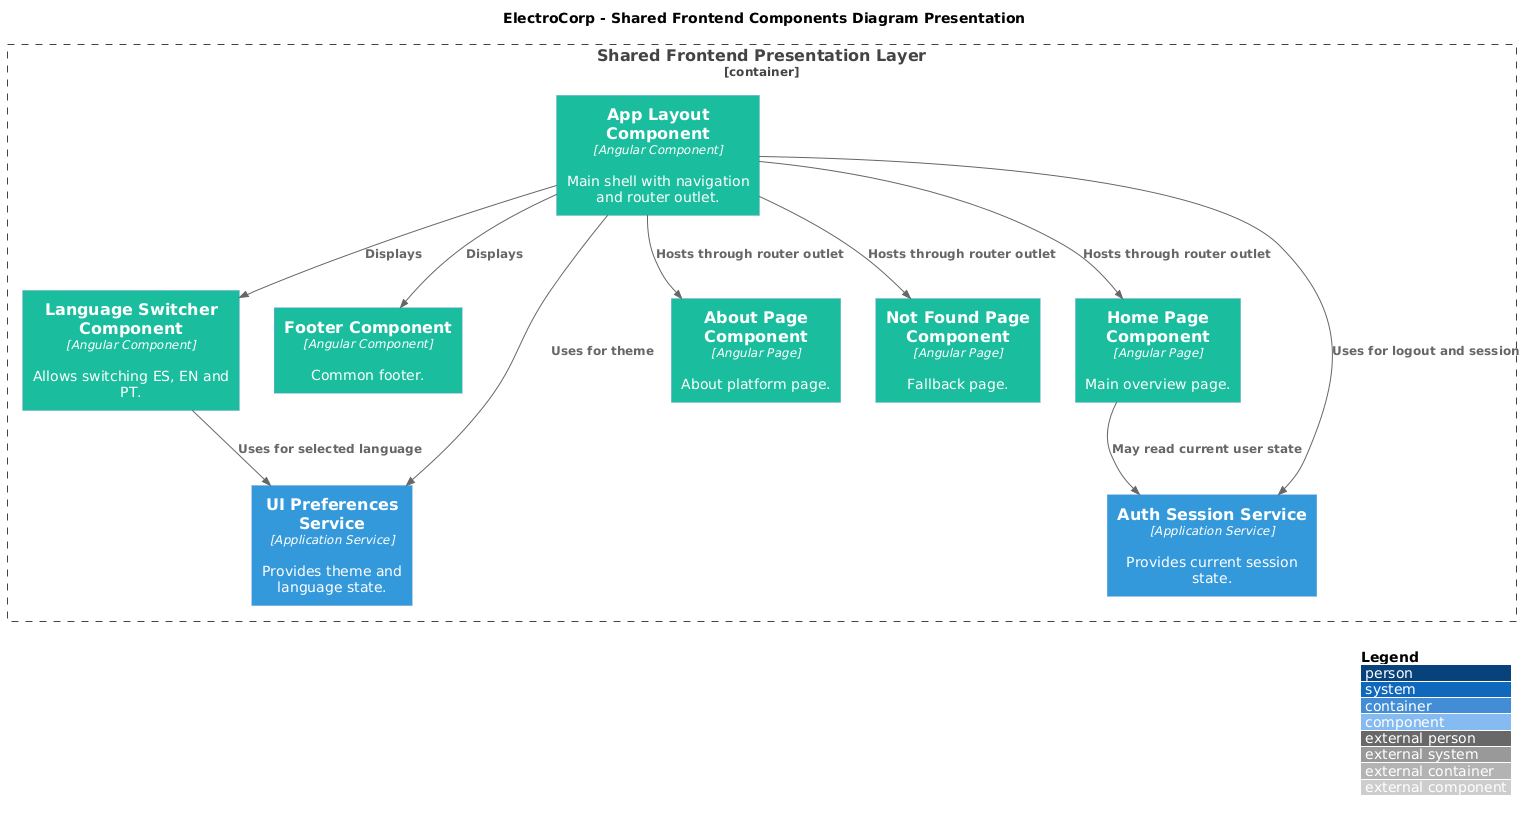

The diagram above was rendered by PlantUML. Its source (embedded in the PNG):
@startuml
!includeurl https://raw.githubusercontent.com/plantuml-stdlib/C4-PlantUML/master/C4_Component.puml

title ElectroCorp - Shared Frontend Components Diagram Presentation

LAYOUT_WITH_LEGEND()

AddComponentTag("presentation", $bgColor="#1ABC9C", $fontColor="#FFFFFF")
AddComponentTag("application", $bgColor="#3498DB", $fontColor="#FFFFFF")

Container_Boundary(sharedPresentation, "Shared Frontend Presentation Layer") {
  Component(appLayout, "App Layout Component", "Angular Component", "Main shell with navigation and router outlet.", $tags="presentation")
  Component(languageSwitcher, "Language Switcher Component", "Angular Component", "Allows switching ES, EN and PT.", $tags="presentation")
  Component(footer, "Footer Component", "Angular Component", "Common footer.", $tags="presentation")
  Component(homePage, "Home Page Component", "Angular Page", "Main overview page.", $tags="presentation")
  Component(aboutPage, "About Page Component", "Angular Page", "About platform page.", $tags="presentation")
  Component(notFoundPage, "Not Found Page Component", "Angular Page", "Fallback page.", $tags="presentation")

  Component(authSession, "Auth Session Service", "Application Service", "Provides current session state.", $tags="application")
  Component(uiPreferences, "UI Preferences Service", "Application Service", "Provides theme and language state.", $tags="application")
}

Rel(appLayout, languageSwitcher, "Displays")
Rel(appLayout, footer, "Displays")
Rel(appLayout, homePage, "Hosts through router outlet")
Rel(appLayout, aboutPage, "Hosts through router outlet")
Rel(appLayout, notFoundPage, "Hosts through router outlet")
Rel(appLayout, authSession, "Uses for logout and session")
Rel(appLayout, uiPreferences, "Uses for theme")
Rel(languageSwitcher, uiPreferences, "Uses for selected language")
Rel(homePage, authSession, "May read current user state")
@enduml